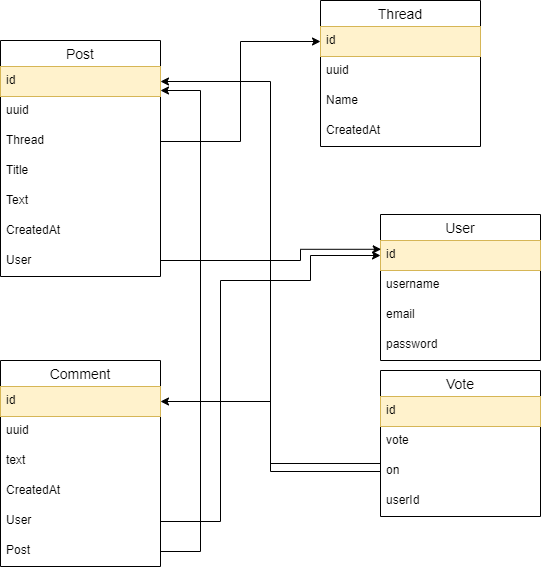

The diagram above was exported from draw.io. Its source (the exported page's mxGraphModel, read from the mxfile embedded in the PNG):
<mxGraphModel dx="1022" dy="630" grid="1" gridSize="10" guides="1" tooltips="1" connect="1" arrows="1" fold="1" page="1" pageScale="1" pageWidth="827" pageHeight="1169" math="0" shadow="0">
  <root>
    <mxCell id="0" />
    <mxCell id="1" parent="0" />
    <mxCell id="9" value="Thread" style="swimlane;fontStyle=0;childLayout=stackLayout;horizontal=1;startSize=26;horizontalStack=0;resizeParent=1;resizeParentMax=0;resizeLast=0;collapsible=1;marginBottom=0;align=center;fontSize=14;" parent="1" vertex="1">
      <mxGeometry x="360" y="30" width="160" height="146" as="geometry" />
    </mxCell>
    <mxCell id="10" value="id" style="text;strokeColor=#d6b656;fillColor=#fff2cc;spacingLeft=4;spacingRight=4;overflow=hidden;rotatable=0;points=[[0,0.5],[1,0.5]];portConstraint=eastwest;fontSize=12;" parent="9" vertex="1">
      <mxGeometry y="26" width="160" height="30" as="geometry" />
    </mxCell>
    <mxCell id="bKGqzlOX6iAhwsOHJMyX-36" value="uuid" style="text;strokeColor=none;fillColor=none;spacingLeft=4;spacingRight=4;overflow=hidden;rotatable=0;points=[[0,0.5],[1,0.5]];portConstraint=eastwest;fontSize=12;" parent="9" vertex="1">
      <mxGeometry y="56" width="160" height="30" as="geometry" />
    </mxCell>
    <mxCell id="11" value="Name" style="text;strokeColor=none;fillColor=none;spacingLeft=4;spacingRight=4;overflow=hidden;rotatable=0;points=[[0,0.5],[1,0.5]];portConstraint=eastwest;fontSize=12;" parent="9" vertex="1">
      <mxGeometry y="86" width="160" height="30" as="geometry" />
    </mxCell>
    <mxCell id="SS1GwkB9hGUlwYre3SJg-49" value="CreatedAt" style="text;strokeColor=none;fillColor=none;spacingLeft=4;spacingRight=4;overflow=hidden;rotatable=0;points=[[0,0.5],[1,0.5]];portConstraint=eastwest;fontSize=12;" parent="9" vertex="1">
      <mxGeometry y="116" width="160" height="30" as="geometry" />
    </mxCell>
    <mxCell id="13" value="Post" style="swimlane;fontStyle=0;childLayout=stackLayout;horizontal=1;startSize=26;horizontalStack=0;resizeParent=1;resizeParentMax=0;resizeLast=0;collapsible=1;marginBottom=0;align=center;fontSize=14;" parent="1" vertex="1">
      <mxGeometry x="40" y="70" width="160" height="236" as="geometry">
        <mxRectangle x="320" y="240" width="60" height="26" as="alternateBounds" />
      </mxGeometry>
    </mxCell>
    <mxCell id="25" value="id" style="text;strokeColor=#d6b656;fillColor=#fff2cc;spacingLeft=4;spacingRight=4;overflow=hidden;rotatable=0;points=[[0,0.5],[1,0.5]];portConstraint=eastwest;fontSize=12;" parent="13" vertex="1">
      <mxGeometry y="26" width="160" height="30" as="geometry" />
    </mxCell>
    <mxCell id="bKGqzlOX6iAhwsOHJMyX-35" value="uuid" style="text;strokeColor=none;fillColor=none;spacingLeft=4;spacingRight=4;overflow=hidden;rotatable=0;points=[[0,0.5],[1,0.5]];portConstraint=eastwest;fontSize=12;" parent="13" vertex="1">
      <mxGeometry y="56" width="160" height="30" as="geometry" />
    </mxCell>
    <mxCell id="32" value="Thread" style="text;strokeColor=none;fillColor=none;spacingLeft=4;spacingRight=4;overflow=hidden;rotatable=0;points=[[0,0.5],[1,0.5]];portConstraint=eastwest;fontSize=12;" parent="13" vertex="1">
      <mxGeometry y="86" width="160" height="30" as="geometry" />
    </mxCell>
    <mxCell id="14" value="Title" style="text;strokeColor=none;fillColor=none;spacingLeft=4;spacingRight=4;overflow=hidden;rotatable=0;points=[[0,0.5],[1,0.5]];portConstraint=eastwest;fontSize=12;" parent="13" vertex="1">
      <mxGeometry y="116" width="160" height="30" as="geometry" />
    </mxCell>
    <mxCell id="15" value="Text" style="text;strokeColor=none;fillColor=none;spacingLeft=4;spacingRight=4;overflow=hidden;rotatable=0;points=[[0,0.5],[1,0.5]];portConstraint=eastwest;fontSize=12;" parent="13" vertex="1">
      <mxGeometry y="146" width="160" height="30" as="geometry" />
    </mxCell>
    <mxCell id="16" value="CreatedAt" style="text;strokeColor=none;fillColor=none;spacingLeft=4;spacingRight=4;overflow=hidden;rotatable=0;points=[[0,0.5],[1,0.5]];portConstraint=eastwest;fontSize=12;" parent="13" vertex="1">
      <mxGeometry y="176" width="160" height="30" as="geometry" />
    </mxCell>
    <mxCell id="26" value="User" style="text;strokeColor=none;fillColor=none;spacingLeft=4;spacingRight=4;overflow=hidden;rotatable=0;points=[[0,0.5],[1,0.5]];portConstraint=eastwest;fontSize=12;" parent="13" vertex="1">
      <mxGeometry y="206" width="160" height="30" as="geometry" />
    </mxCell>
    <mxCell id="17" value="User" style="swimlane;fontStyle=0;childLayout=stackLayout;horizontal=1;startSize=26;horizontalStack=0;resizeParent=1;resizeParentMax=0;resizeLast=0;collapsible=1;marginBottom=0;align=center;fontSize=14;" parent="1" vertex="1">
      <mxGeometry x="420" y="244" width="160" height="146" as="geometry" />
    </mxCell>
    <mxCell id="27" value="id" style="text;strokeColor=#d6b656;fillColor=#fff2cc;spacingLeft=4;spacingRight=4;overflow=hidden;rotatable=0;points=[[0,0.5],[1,0.5]];portConstraint=eastwest;fontSize=12;" parent="17" vertex="1">
      <mxGeometry y="26" width="160" height="30" as="geometry" />
    </mxCell>
    <mxCell id="18" value="username " style="text;strokeColor=none;fillColor=none;spacingLeft=4;spacingRight=4;overflow=hidden;rotatable=0;points=[[0,0.5],[1,0.5]];portConstraint=eastwest;fontSize=12;" parent="17" vertex="1">
      <mxGeometry y="56" width="160" height="30" as="geometry" />
    </mxCell>
    <mxCell id="SS1GwkB9hGUlwYre3SJg-48" value="email" style="text;strokeColor=none;fillColor=none;spacingLeft=4;spacingRight=4;overflow=hidden;rotatable=0;points=[[0,0.5],[1,0.5]];portConstraint=eastwest;fontSize=12;" parent="17" vertex="1">
      <mxGeometry y="86" width="160" height="30" as="geometry" />
    </mxCell>
    <mxCell id="19" value="password" style="text;strokeColor=none;fillColor=none;spacingLeft=4;spacingRight=4;overflow=hidden;rotatable=0;points=[[0,0.5],[1,0.5]];portConstraint=eastwest;fontSize=12;" parent="17" vertex="1">
      <mxGeometry y="116" width="160" height="30" as="geometry" />
    </mxCell>
    <mxCell id="SS1GwkB9hGUlwYre3SJg-32" value="Comment" style="swimlane;fontStyle=0;childLayout=stackLayout;horizontal=1;startSize=26;horizontalStack=0;resizeParent=1;resizeParentMax=0;resizeLast=0;collapsible=1;marginBottom=0;align=center;fontSize=14;" parent="1" vertex="1">
      <mxGeometry x="40" y="390" width="160" height="206" as="geometry">
        <mxRectangle x="320" y="240" width="60" height="26" as="alternateBounds" />
      </mxGeometry>
    </mxCell>
    <mxCell id="SS1GwkB9hGUlwYre3SJg-33" value="id" style="text;strokeColor=#d6b656;fillColor=#fff2cc;spacingLeft=4;spacingRight=4;overflow=hidden;rotatable=0;points=[[0,0.5],[1,0.5]];portConstraint=eastwest;fontSize=12;" parent="SS1GwkB9hGUlwYre3SJg-32" vertex="1">
      <mxGeometry y="26" width="160" height="30" as="geometry" />
    </mxCell>
    <mxCell id="SS1GwkB9hGUlwYre3SJg-34" value="uuid" style="text;strokeColor=none;fillColor=none;spacingLeft=4;spacingRight=4;overflow=hidden;rotatable=0;points=[[0,0.5],[1,0.5]];portConstraint=eastwest;fontSize=12;" parent="SS1GwkB9hGUlwYre3SJg-32" vertex="1">
      <mxGeometry y="56" width="160" height="30" as="geometry" />
    </mxCell>
    <mxCell id="SS1GwkB9hGUlwYre3SJg-35" value="text" style="text;strokeColor=none;fillColor=none;spacingLeft=4;spacingRight=4;overflow=hidden;rotatable=0;points=[[0,0.5],[1,0.5]];portConstraint=eastwest;fontSize=12;" parent="SS1GwkB9hGUlwYre3SJg-32" vertex="1">
      <mxGeometry y="86" width="160" height="30" as="geometry" />
    </mxCell>
    <mxCell id="SS1GwkB9hGUlwYre3SJg-38" value="CreatedAt" style="text;strokeColor=none;fillColor=none;spacingLeft=4;spacingRight=4;overflow=hidden;rotatable=0;points=[[0,0.5],[1,0.5]];portConstraint=eastwest;fontSize=12;" parent="SS1GwkB9hGUlwYre3SJg-32" vertex="1">
      <mxGeometry y="116" width="160" height="30" as="geometry" />
    </mxCell>
    <mxCell id="SS1GwkB9hGUlwYre3SJg-39" value="User" style="text;strokeColor=none;fillColor=none;spacingLeft=4;spacingRight=4;overflow=hidden;rotatable=0;points=[[0,0.5],[1,0.5]];portConstraint=eastwest;fontSize=12;shadow=0;" parent="SS1GwkB9hGUlwYre3SJg-32" vertex="1">
      <mxGeometry y="146" width="160" height="30" as="geometry" />
    </mxCell>
    <mxCell id="SS1GwkB9hGUlwYre3SJg-45" value="Post" style="text;strokeColor=none;fillColor=none;spacingLeft=4;spacingRight=4;overflow=hidden;rotatable=0;points=[[0,0.5],[1,0.5]];portConstraint=eastwest;fontSize=12;" parent="SS1GwkB9hGUlwYre3SJg-32" vertex="1">
      <mxGeometry y="176" width="160" height="30" as="geometry" />
    </mxCell>
    <mxCell id="SS1GwkB9hGUlwYre3SJg-42" style="edgeStyle=orthogonalEdgeStyle;rounded=0;orthogonalLoop=1;jettySize=auto;html=1;entryX=0.004;entryY=0.293;entryDx=0;entryDy=0;entryPerimeter=0;" parent="1" target="27" edge="1">
      <mxGeometry relative="1" as="geometry">
        <mxPoint x="200" y="290" as="sourcePoint" />
        <mxPoint x="310" y="295" as="targetPoint" />
        <Array as="points">
          <mxPoint x="340" y="290" />
          <mxPoint x="340" y="279" />
        </Array>
      </mxGeometry>
    </mxCell>
    <mxCell id="SS1GwkB9hGUlwYre3SJg-43" style="edgeStyle=orthogonalEdgeStyle;rounded=0;orthogonalLoop=1;jettySize=auto;html=1;exitX=1;exitY=0.5;exitDx=0;exitDy=0;entryX=0;entryY=0.5;entryDx=0;entryDy=0;" parent="1" source="SS1GwkB9hGUlwYre3SJg-39" target="27" edge="1">
      <mxGeometry relative="1" as="geometry">
        <mxPoint x="310" y="300" as="targetPoint" />
        <Array as="points">
          <mxPoint x="260" y="551" />
          <mxPoint x="260" y="310" />
          <mxPoint x="350" y="310" />
          <mxPoint x="350" y="285" />
        </Array>
      </mxGeometry>
    </mxCell>
    <mxCell id="SS1GwkB9hGUlwYre3SJg-46" style="edgeStyle=orthogonalEdgeStyle;rounded=0;orthogonalLoop=1;jettySize=auto;html=1;exitX=1;exitY=0.5;exitDx=0;exitDy=0;" parent="1" source="SS1GwkB9hGUlwYre3SJg-45" edge="1">
      <mxGeometry relative="1" as="geometry">
        <mxPoint x="200" y="120" as="targetPoint" />
        <Array as="points">
          <mxPoint x="240" y="581" />
          <mxPoint x="240" y="120" />
          <mxPoint x="200" y="120" />
        </Array>
      </mxGeometry>
    </mxCell>
    <mxCell id="SS1GwkB9hGUlwYre3SJg-47" style="edgeStyle=orthogonalEdgeStyle;rounded=0;orthogonalLoop=1;jettySize=auto;html=1;" parent="1" source="32" target="10" edge="1">
      <mxGeometry relative="1" as="geometry" />
    </mxCell>
    <mxCell id="33" value="Vote" style="swimlane;fontStyle=0;childLayout=stackLayout;horizontal=1;startSize=26;horizontalStack=0;resizeParent=1;resizeParentMax=0;resizeLast=0;collapsible=1;marginBottom=0;align=center;fontSize=14;fillColor=none;" parent="1" vertex="1">
      <mxGeometry x="420" y="400" width="160" height="146" as="geometry">
        <mxRectangle x="320" y="240" width="60" height="26" as="alternateBounds" />
      </mxGeometry>
    </mxCell>
    <mxCell id="34" value="id" style="text;strokeColor=#d6b656;fillColor=#fff2cc;spacingLeft=4;spacingRight=4;overflow=hidden;rotatable=0;points=[[0,0.5],[1,0.5]];portConstraint=eastwest;fontSize=12;" parent="33" vertex="1">
      <mxGeometry y="26" width="160" height="30" as="geometry" />
    </mxCell>
    <mxCell id="36" value="vote" style="text;strokeColor=none;fillColor=none;spacingLeft=4;spacingRight=4;overflow=hidden;rotatable=0;points=[[0,0.5],[1,0.5]];portConstraint=eastwest;fontSize=12;" parent="33" vertex="1">
      <mxGeometry y="56" width="160" height="30" as="geometry" />
    </mxCell>
    <mxCell id="jQOo2DrXbKmspHxaGgos-40" value="on&#10;" style="text;strokeColor=none;fillColor=none;spacingLeft=4;spacingRight=4;overflow=hidden;rotatable=0;points=[[0,0.5],[1,0.5]];portConstraint=eastwest;fontSize=12;" parent="33" vertex="1">
      <mxGeometry y="86" width="160" height="30" as="geometry" />
    </mxCell>
    <mxCell id="38" value="userId" style="text;strokeColor=none;fillColor=none;spacingLeft=4;spacingRight=4;overflow=hidden;rotatable=0;points=[[0,0.5],[1,0.5]];portConstraint=eastwest;fontSize=12;" parent="33" vertex="1">
      <mxGeometry y="116" width="160" height="30" as="geometry" />
    </mxCell>
    <mxCell id="jQOo2DrXbKmspHxaGgos-41" style="edgeStyle=orthogonalEdgeStyle;rounded=0;orthogonalLoop=1;jettySize=auto;html=1;exitX=1;exitY=0.5;exitDx=0;exitDy=0;entryX=0;entryY=0.5;entryDx=0;entryDy=0;endArrow=none;endFill=0;startArrow=classic;startFill=1;" parent="1" source="SS1GwkB9hGUlwYre3SJg-33" target="jQOo2DrXbKmspHxaGgos-40" edge="1">
      <mxGeometry relative="1" as="geometry">
        <Array as="points">
          <mxPoint x="310" y="431" />
          <mxPoint x="310" y="501" />
        </Array>
      </mxGeometry>
    </mxCell>
    <mxCell id="jQOo2DrXbKmspHxaGgos-42" style="edgeStyle=orthogonalEdgeStyle;rounded=0;orthogonalLoop=1;jettySize=auto;html=1;exitX=1;exitY=0.5;exitDx=0;exitDy=0;entryX=0;entryY=0.233;entryDx=0;entryDy=0;entryPerimeter=0;endArrow=none;endFill=0;startArrow=classic;startFill=1;" parent="1" source="25" target="jQOo2DrXbKmspHxaGgos-40" edge="1">
      <mxGeometry relative="1" as="geometry">
        <mxPoint x="430" y="650" as="targetPoint" />
      </mxGeometry>
    </mxCell>
  </root>
</mxGraphModel>